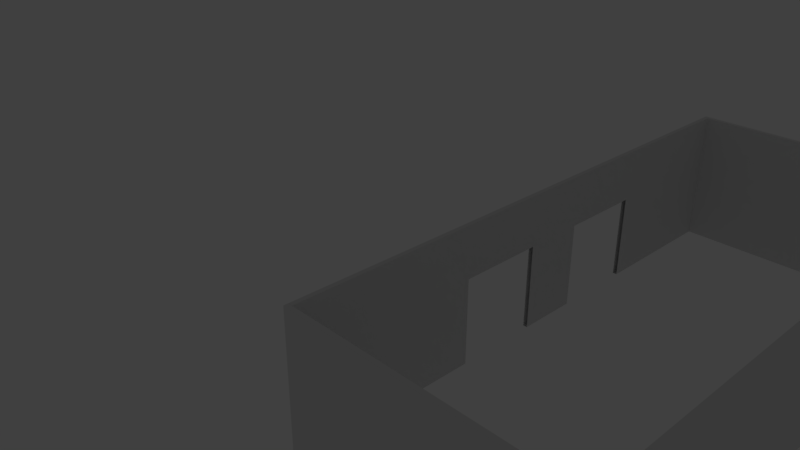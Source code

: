 # Source: Goods_Shed_A.blend  (saved by Blender 2.79.0; exported with 4.5.12 LTS)
import bpy
from mathutils import Matrix  # noqa: F401  (used for matrix-valued properties, if any)

bpy.ops.wm.read_factory_settings(use_empty=True)
scene = bpy.context.scene
scene.name = 'Scene'

# ---- collections
col_collection_1 = bpy.data.collections.new('Collection 1'); scene.collection.children.link(col_collection_1)
col_collection_11 = bpy.data.collections.new('Collection 11'); scene.collection.children.link(col_collection_11)
col_collection_11.hide_render = True
col_collection_11.hide_viewport = True
col_collection_20 = bpy.data.collections.new('Collection 20'); scene.collection.children.link(col_collection_20)
col_collection_20.hide_render = True
col_collection_20.hide_viewport = True

# ---- materials (node trees are filled in below, after node groups)
mat_wall2_inside = bpy.data.materials.new('Wall2_inside')
mat_wall2_inside.alpha_threshold = 0.0
mat_wall2_inside.roughness = 0.5
mat_wall2_outside = bpy.data.materials.new('Wall2_outside')
mat_wall2_outside.alpha_threshold = 0.0
mat_wall2_outside.roughness = 0.5
mat_wall2_cuts = bpy.data.materials.new('Wall2_cuts')
mat_wall2_cuts.alpha_threshold = 0.0
mat_wall2_cuts.roughness = 0.5
mat_wall2_alt1 = bpy.data.materials.new('Wall2_alt1')
mat_wall2_alt1.alpha_threshold = 0.0
mat_wall2_alt1.roughness = 0.5
mat_wall2_alt2 = bpy.data.materials.new('Wall2_alt2')
mat_wall2_alt2.alpha_threshold = 0.0
mat_wall2_alt2.roughness = 0.5
mat_wall2_alt3 = bpy.data.materials.new('Wall2_alt3')
mat_wall2_alt3.alpha_threshold = 0.0
mat_wall2_alt3.roughness = 0.5
mat_wall2_alt4 = bpy.data.materials.new('Wall2_alt4')
mat_wall2_alt4.alpha_threshold = 0.0
mat_wall2_alt4.roughness = 0.5
mat_wall2_alt5 = bpy.data.materials.new('Wall2_alt5')
mat_wall2_alt5.alpha_threshold = 0.0
mat_wall2_alt5.roughness = 0.5
mat_material = bpy.data.materials.new('Material')
mat_material.alpha_threshold = 0.0
mat_material.roughness = 0.5
mat_material.line_color = (0.0, 0.0, 0.0, 1.0)

# ---- node groups
ng_auto_smooth = bpy.data.node_groups.new('Auto Smooth', 'GeometryNodeTree')
_s = ng_auto_smooth.interface.new_socket(name='Geometry', in_out='OUTPUT', socket_type='NodeSocketGeometry')
_s = ng_auto_smooth.interface.new_socket(name='Geometry', in_out='INPUT', socket_type='NodeSocketGeometry')
_s = ng_auto_smooth.interface.new_socket(name='Angle', in_out='INPUT', socket_type='NodeSocketFloat')
_s.subtype = 'ANGLE'
_s.min_value = 0.0
_s.max_value = 3.142
ng_auto_smooth.is_modifier = True
_N = ng_auto_smooth.nodes; _L = ng_auto_smooth.links
n0 = _N.new('NodeGroupOutput'); n0.name = 'Group Output'; n0.location = (480, -100)
n1 = _N.new('NodeGroupInput'); n1.name = 'Group Input'; n1.location = (-420, -300)
n2 = _N.new('NodeGroupInput'); n2.name = 'Group Input.001'; n2.location = (-60, -100)
n3 = _N.new('GeometryNodeSetShadeSmooth'); n3.name = 'Set Shade Smooth'; n3.location = (120, -100)
n3.domain = 'EDGE'
n4 = _N.new('GeometryNodeSetShadeSmooth'); n4.name = 'Set Shade Smooth.001'; n4.location = (300, -100)
n5 = _N.new('GeometryNodeInputMeshEdgeAngle'); n5.name = 'Edge Angle'; n5.location = (-420, -220)
n6 = _N.new('GeometryNodeInputEdgeSmooth'); n6.name = 'Is Edge Smooth'; n6.location = (-60, -160)
n7 = _N.new('GeometryNodeInputShadeSmooth'); n7.name = 'Is Face Smooth'; n7.location = (-240, -340)
n8 = _N.new('FunctionNodeBooleanMath'); n8.name = 'Boolean Math'; n8.location = (-60, -220)
n9 = _N.new('FunctionNodeCompare'); n9.name = 'Compare'; n9.location = (-240, -180)
n9.operation = 'LESS_EQUAL'
_L.new(n5.outputs[0], n9.inputs[0])
_L.new(n4.outputs[0], n0.inputs[0])
_L.new(n1.outputs[1], n9.inputs[1])
_L.new(n9.outputs[0], n8.inputs[0])
_L.new(n7.outputs[0], n8.inputs[1])
_L.new(n2.outputs[0], n3.inputs[0])
_L.new(n6.outputs[0], n3.inputs[1])
_L.new(n3.outputs[0], n4.inputs[0])
_L.new(n8.outputs[0], n3.inputs[2])
n0.is_active_output = True

# ---- material node trees

# ---- world
world_world = bpy.data.worlds.new('World'); scene.world = world_world
world_world.color = (0.05088, 0.05088, 0.05088)
world_world.use_sun_shadow = False
world_world.sun_shadow_jitter_overblur = 0.0
world_world.cycles.sampling_method = 'MANUAL'

# ---- cameras
cam_camera = bpy.data.cameras.new('Camera')
cam_camera.clip_end = 100.0
cam_camera.lens = 35.0
cam_camera.sensor_width = 32.0
cam_camera.sensor_height = 18.0
cam_camera.ortho_scale = 7.314
cam_camera.dof.focus_distance = 0.0

# ---- lights
light_lamp = bpy.data.lights.new('Lamp', 'SUN')
light_lamp.transmission_factor = 0.0
light_lamp.cutoff_distance = 30.0
light_lamp.angle = 0.1993
light_lamp.energy = 1.0
light_lamp.shadow_buffer_clip_start = 1.001
light_lamp.shadow_soft_size = 0.1
light_lamp.shadow_cascade_max_distance = 1000.0
light_lamp.use_nodes = True; light_lamp.node_tree.nodes.clear()
_N = light_lamp.node_tree.nodes; _L = light_lamp.node_tree.links
n0 = _N.new('ShaderNodeOutputLight'); n0.name = 'Lamp Output'; n0.location = (300, 300)
n1 = _N.new('ShaderNodeBsdfDiffuse'); n1.name = 'Diffuse BSDF'; n1.location = (10, 300)
n1.inputs[0].default_value = (1.0, 1.0, 1.0, 1.0)
n1.inputs[1].default_value = 0.1395
_L.new(n1.outputs[0], n0.inputs[0])
n0.is_active_output = True

# ---- meshes
me_wall_001 = bpy.data.meshes.new('Wall.001')
me_wall_001.from_pydata([(0.0, 0.0, 0.0), (0.0, 0.0, 7.315), (-8.742e-08, 2.0, 0.0), (-8.742e-08, 2.0, 7.315), (-0.2, -8.742e-09, 0.0), (-0.2, -8.742e-09, 7.315), (-0.2, 2.0, 0.0), (-0.2, 2.0, 7.315)], [], [(0, 2, 3, 1), (4, 5, 7, 6), (0, 1, 5, 4), (2, 0, 4, 6), (3, 2, 6, 7), (1, 3, 7, 5)])
me_wall_001.polygons.foreach_set('use_smooth', [True] * 6)
me_wall_001.polygons.foreach_set('material_index', [0, 1, 2, 2, 2, 2])
me_wall_001.materials.append(mat_wall2_inside)
me_wall_001.materials.append(mat_wall2_outside)
me_wall_001.materials.append(mat_wall2_cuts)
me_wall_001.materials.append(mat_wall2_alt1)
me_wall_001.materials.append(mat_wall2_alt2)
me_wall_001.materials.append(mat_wall2_alt3)
me_wall_001.materials.append(mat_wall2_alt4)
me_wall_001.materials.append(mat_wall2_alt5)
me_wall_001.use_remesh_preserve_volume = False
me_wall_001.use_remesh_preserve_attributes = False
me_wall_001.use_mirror_vertex_groups = False
me_wall_001.update()
me_wall_004 = bpy.data.meshes.new('Wall.004')
me_wall_004.from_pydata([(0.0, 0.0, 0.0), (0.0, 0.0, 7.315), (-8.742e-08, 2.0, 0.0), (-8.742e-08, 2.0, 7.315), (-0.2, -8.742e-09, 0.0), (-0.2, -8.742e-09, 7.315), (-0.2, 2.0, 0.0), (-0.2, 2.0, 7.315), (0.0, 0.0, 4.824), (-8.742e-08, 2.0, 4.824), (-0.2, -8.742e-09, 4.824), (-0.2, 2.0, 4.824), (-1.9e-07, 0.05331, 0.0), (-2.176e-07, 0.7258, 0.0), (-2.176e-07, 0.7258, 7.315), (-1.9e-07, 0.05331, 7.315), (-0.2, 0.05331, 0.0), (-0.2, 0.7258, 0.0), (-0.2, 0.7258, 7.315), (-0.2, 0.05331, 7.315), (-0.2, 0.05331, 4.824), (-0.2, 0.7258, 4.824), (-2.176e-07, 0.7258, 4.824), (-1.9e-07, 0.05331, 4.824)], [], [(22, 9, 3, 14), (21, 18, 7, 11), (8, 1, 5, 10), (12, 0, 4, 16), (9, 2, 6, 11), (14, 3, 7, 18), (3, 9, 11, 7), (0, 8, 10, 4), (17, 21, 11, 6), (13, 2, 9, 22), (0, 12, 23, 8), (4, 10, 20, 16), (1, 15, 19, 5), (15, 14, 18, 19), (2, 13, 17, 6), (10, 5, 19, 20), (20, 19, 18, 21), (8, 23, 15, 1), (23, 22, 14, 15)])
me_wall_004.polygons.foreach_set('use_smooth', [True] * 19)
me_wall_004.polygons.foreach_set('material_index', [0, 1, 2, 2, 2, 2, 2, 2, 1, 0, 0, 1, 2, 2, 2, 1, 1, 0, 0])
me_wall_004.materials.append(mat_wall2_inside)
me_wall_004.materials.append(mat_wall2_outside)
me_wall_004.materials.append(mat_wall2_cuts)
me_wall_004.materials.append(mat_wall2_alt1)
me_wall_004.materials.append(mat_wall2_alt2)
me_wall_004.materials.append(mat_wall2_alt3)
me_wall_004.materials.append(mat_wall2_alt4)
me_wall_004.materials.append(mat_wall2_alt5)
me_wall_004.use_remesh_preserve_volume = False
me_wall_004.use_remesh_preserve_attributes = False
me_wall_004.use_mirror_vertex_groups = False
me_wall_004.update()
me_wall_003 = bpy.data.meshes.new('Wall.003')
me_wall_003.from_pydata([(0.0, 0.0, 0.0), (0.0, 0.0, 7.315), (-5.118e-07, 11.71, 0.0), (-5.118e-07, 11.71, 7.315), (-0.2286, -9.992e-09, 0.0), (-0.2286, -9.992e-09, 7.315), (-0.2286, 11.71, 0.0), (-0.2286, 11.71, 7.315)], [], [(0, 2, 3, 1), (4, 5, 7, 6), (0, 1, 5, 4), (2, 0, 4, 6), (3, 2, 6, 7), (1, 3, 7, 5)])
me_wall_003.polygons.foreach_set('use_smooth', [True] * 6)
me_wall_003.polygons.foreach_set('material_index', [0, 1, 2, 2, 2, 2])
me_wall_003.materials.append(mat_wall2_inside)
me_wall_003.materials.append(mat_wall2_outside)
me_wall_003.materials.append(mat_wall2_cuts)
me_wall_003.materials.append(mat_wall2_alt1)
me_wall_003.materials.append(mat_wall2_alt2)
me_wall_003.materials.append(mat_wall2_alt3)
me_wall_003.materials.append(mat_wall2_alt4)
me_wall_003.materials.append(mat_wall2_alt5)
me_wall_003.use_remesh_preserve_volume = False
me_wall_003.use_remesh_preserve_attributes = False
me_wall_003.use_mirror_vertex_groups = False
me_wall_003.update()
me_wall = bpy.data.meshes.new('Wall')
me_wall.from_pydata([(0.2298, 0.08935, 0.001335), (0.2298, 0.08935, 7.317), (0.2298, 11.8, 0.001335), (0.2298, 11.8, 7.317), (0.001202, 0.08935, 0.001335), (0.001202, 0.08935, 7.317), (0.001202, 11.8, 0.001335), (0.001202, 11.8, 7.317), (0.2298, 3.89, 0.001335), (0.2298, 5.676, 0.001335), (0.2298, 6.97, 0.001335), (0.2298, 8.754, 0.001335), (0.2298, 8.754, 7.317), (0.2298, 6.97, 7.317), (0.2298, 5.676, 7.317), (0.2298, 3.89, 7.317), (0.001202, 3.89, 0.001335), (0.001202, 5.676, 0.001335), (0.001202, 6.97, 0.001335), (0.001202, 8.754, 0.001335), (0.001202, 8.754, 7.317), (0.001202, 6.97, 7.317), (0.001202, 5.676, 7.317), (0.001202, 3.89, 7.317), (0.2298, 0.08935, 4.585), (0.2298, 11.8, 4.585), (0.001202, 0.08935, 4.585), (0.001202, 11.8, 4.585), (0.001202, 3.89, 4.585), (0.001202, 5.676, 4.585), (0.001202, 6.97, 4.585), (0.001202, 8.754, 4.585), (0.2298, 3.89, 4.585), (0.2298, 5.676, 4.585), (0.2298, 6.97, 4.585), (0.2298, 8.754, 4.585)], [], [(35, 25, 3, 12), (31, 20, 7, 27), (24, 1, 5, 26), (8, 0, 4, 16), (25, 2, 6, 27), (12, 3, 7, 20), (1, 15, 23, 5), (15, 14, 22, 23), (14, 13, 21, 22), (13, 12, 20, 21), (2, 11, 19, 6), (10, 9, 17, 18), (26, 5, 23, 28), (28, 23, 22, 29), (29, 22, 21, 30), (30, 21, 20, 31), (24, 32, 15, 1), (32, 33, 14, 15), (33, 34, 13, 14), (34, 35, 12, 13), (9, 10, 34, 33), (0, 8, 32, 24), (17, 29, 30, 18), (4, 26, 28, 16), (3, 25, 27, 7), (0, 24, 26, 4), (19, 31, 27, 6), (11, 2, 25, 35)])
me_wall.polygons.foreach_set('use_smooth', [True] * 28)
me_wall.polygons.foreach_set('material_index', [0, 1, 2, 2, 2, 2, 2, 2, 2, 2, 2, 2, 1, 1, 1, 1, 0, 0, 0, 0, 0, 0, 1, 1, 2, 2, 1, 0])
me_wall.materials.append(mat_wall2_inside)
me_wall.materials.append(mat_wall2_outside)
me_wall.materials.append(mat_wall2_cuts)
me_wall.materials.append(mat_wall2_alt1)
me_wall.materials.append(mat_wall2_alt2)
me_wall.materials.append(mat_wall2_alt3)
me_wall.materials.append(mat_wall2_alt4)
me_wall.materials.append(mat_wall2_alt5)
me_wall.use_remesh_preserve_volume = False
me_wall.use_remesh_preserve_attributes = False
me_wall.use_mirror_vertex_groups = False
me_wall.update()
me_plane = bpy.data.meshes.new('Plane')
me_plane.from_pydata([(-15.24, -15.24, 0.0), (15.24, -15.24, 0.0), (-15.24, 15.24, 0.0), (15.24, 15.24, 0.0)], [], [(0, 1, 3, 2)])
me_plane.use_remesh_preserve_volume = False
me_plane.use_remesh_preserve_attributes = False
me_plane.use_mirror_vertex_groups = False
me_plane.update()
me_cube = bpy.data.meshes.new('Cube')
me_cube.from_pydata([(1.0, 1.0, 0.0), (1.0, -1.0, 0.0), (-1.0, -1.0, 0.0), (-1.0, 1.0, 0.0), (1.0, 1.0, 2.0), (1.0, -1.0, 2.0), (-1.0, -1.0, 2.0), (-1.0, 1.0, 2.0)], [], [(0, 1, 2, 3), (4, 7, 6, 5), (0, 4, 5, 1), (1, 5, 6, 2), (2, 6, 7, 3), (4, 0, 3, 7)])
me_cube.materials.append(mat_material)
me_cube.use_remesh_preserve_volume = False
me_cube.use_remesh_preserve_attributes = False
me_cube.use_mirror_vertex_groups = False
me_cube.update()

# ---- objects
ob_wall_north = bpy.data.objects.new('Wall-North', me_wall_001)
ob_wall_south = bpy.data.objects.new('Wall-South', me_wall_004)
ob_wall_east = bpy.data.objects.new('Wall-East', me_wall_003)
ob_wall_west = bpy.data.objects.new('Wall-West', me_wall)
ob_floor = bpy.data.objects.new('Floor', me_plane)
ob_lamp = bpy.data.objects.new('Lamp', light_lamp)
ob_camera = bpy.data.objects.new('Camera', cam_camera)
ob_man_scale = bpy.data.objects.new('Man scale', me_cube)

# ---- transforms, parenting, visibility, modifiers, constraints
ob_wall_north.location = (19.55, 25.37, 0.0)
ob_wall_north.rotation_euler = (0.0, 0.0, 1.571)
ob_wall_north.scale = (1.143, 6.858, 1.0)
ob_wall_north.lineart.crease_threshold = 0.0
_m = ob_wall_north.modifiers.new('Auto Smooth', 'NODES')
_m.node_group = ng_auto_smooth
_gi = [s.identifier for s in ng_auto_smooth.interface.items_tree if s.item_type == 'SOCKET' and s.in_out == 'INPUT']
_m[_gi[1]] = 0.2094  # Angle
ob_wall_south.location = (19.55, -4.72, 0.0)
ob_wall_south.rotation_euler = (0.0, 0.0, 1.571)
ob_wall_south.scale = (1.143, 6.858, 1.0)
ob_wall_south.lineart.crease_threshold = 0.0
_m = ob_wall_south.modifiers.new('Auto Smooth', 'NODES')
_m.node_group = ng_auto_smooth
_gi = [s.identifier for s in ng_auto_smooth.interface.items_tree if s.item_type == 'SOCKET' and s.in_out == 'INPUT']
_m[_gi[1]] = 0.2094  # Angle
ob_wall_east.location = (19.55, -4.72, 0.0)
ob_wall_east.scale = (1.0, 2.551, 1.0)
ob_wall_east.lineart.crease_threshold = 0.0
_m = ob_wall_east.modifiers.new('Auto Smooth', 'NODES')
_m.node_group = ng_auto_smooth
_gi = [s.identifier for s in ng_auto_smooth.interface.items_tree if s.item_type == 'SOCKET' and s.in_out == 'INPUT']
_m[_gi[1]] = 0.2094  # Angle
ob_wall_west.location = (5.837, -4.949, 0.0)
ob_wall_west.scale = (1.0, 2.551, 1.0)
ob_wall_west.lineart.crease_threshold = 0.0
_m = ob_wall_west.modifiers.new('Auto Smooth', 'NODES')
_m.node_group = ng_auto_smooth
_gi = [s.identifier for s in ng_auto_smooth.interface.items_tree if s.item_type == 'SOCKET' and s.in_out == 'INPUT']
_m[_gi[1]] = 0.2094  # Angle
ob_floor.location = (1.118e-08, 7.451e-09, 0.0)
ob_floor.lineart.crease_threshold = 0.0
ob_lamp.location = (36.74, -19.94, 16.93)
ob_lamp.rotation_euler = (0.6503, 0.05522, 0.8385)
ob_lamp.lock_rotations_4d = False
ob_lamp.empty_display_type = 'ARROWS'
ob_lamp.color = (0.0, 0.0, 0.0, 0.0)
ob_lamp.lineart.crease_threshold = 0.0
ob_camera.location = (28.79, -20.69, 24.31)
ob_camera.rotation_euler = (1.109, 0.0, 0.8149)
ob_camera.lock_rotations_4d = False
ob_camera.empty_display_type = 'ARROWS'
ob_camera.color = (0.0, 0.0, 0.0, 0.0)
ob_camera.display_type = 'WIRE'
ob_camera.lineart.crease_threshold = 0.0
ob_man_scale.location = (0.0, 0.0, 0.0)
ob_man_scale.scale = (0.17, 0.17, 1.0)
ob_man_scale.lock_rotations_4d = False
ob_man_scale.empty_display_type = 'ARROWS'
ob_man_scale.lineart.crease_threshold = 0.0

# ---- collection membership
col_collection_1.objects.link(ob_wall_north)
col_collection_1.objects.link(ob_wall_south)
col_collection_1.objects.link(ob_wall_east)
col_collection_1.objects.link(ob_wall_west)
col_collection_11.objects.link(ob_floor)
col_collection_11.objects.link(ob_lamp)
col_collection_11.objects.link(ob_camera)
col_collection_20.objects.link(ob_man_scale)

# ---- scene / render settings (as saved in the file)
scene.camera = ob_camera
scene.frame_start = 1; scene.frame_end = 250; scene.frame_set(1)
scene.render.engine = 'CYCLES'
scene.render.resolution_percentage = 50
scene.render.dither_intensity = 0.0
scene.cycles.use_denoising = False
scene.cycles.samples = 128
scene.cycles.sampling_pattern = 'TABULATED_SOBOL'
scene.cycles.use_adaptive_sampling = False
scene.cycles.use_light_tree = False
scene.cycles.blur_glossy = 0.0
scene.cycles.sample_clamp_indirect = 0.0
scene.view_settings.view_transform = 'Standard'
bpy.context.view_layer.update()
